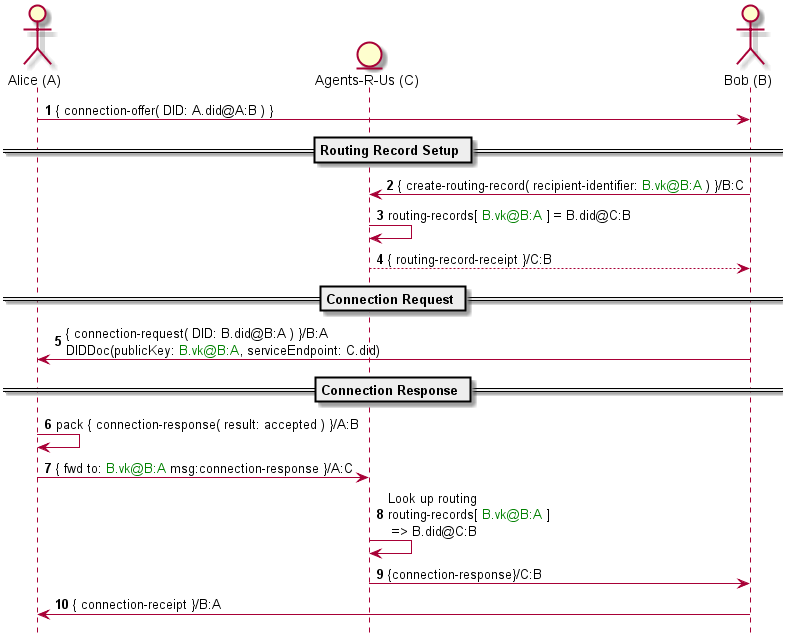

The diagram above was rendered by PlantUML. Its source (embedded in the PNG):
@startuml "tutorial sequence"
autonumber
hide footbox

actor "Alice (A)" as Alice
entity "Agents-R-Us (C)" as aru
actor "Bob (B)" as Bob

Bob <- Alice : { connection-offer( DID: A.did@A:B ) }

== Routing Record Setup ==

Bob -> aru : { create-routing-record( recipient-identifier: <color green>B.vk@B:A</color> ) }/B:C
aru -> aru : routing-records[ <color green>B.vk@B:A</color> ] = B.did@C:B
Bob <-- aru : { routing-record-receipt }/C:B

== Connection Request ==

Bob -> Alice :  { connection-request( DID: B.did@B:A ) }/B:A\nDIDDoc(publicKey: <color green>B.vk@B:A</color>, serviceEndpoint: C.did)

== Connection Response ==

Alice -> Alice : pack { connection-response( result: accepted ) }/A:B
Alice -> aru : { fwd to: <color green>B.vk@B:A</color> msg:connection-response }/A:C
aru -> aru : Look up routing\nrouting-records[ <color green>B.vk@B:A</color> ]\n => B.did@C:B
Bob <- aru : {connection-response}/C:B
Bob -> Alice : { connection-receipt }/B:A

@enduml